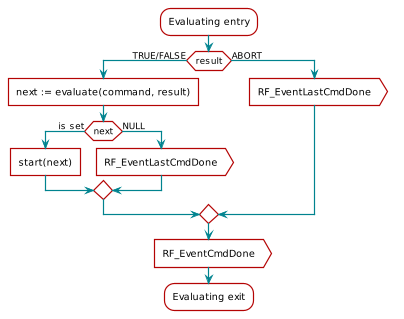

The diagram above was rendered by PlantUML. Its source (embedded in the PNG):
@startuml
skinparam backgroundColor transparent

hide footbox

scale max 900 width

skinparam sequenceArrow {
    Color #00838f
    Thickness 1.2
}


skinparam sequenceParticipant {
    BackgroundColor #b40404
    BorderColor #b40404
    BorderThickness 0
    FontColor #fff
    FontStyle bold
}

skinparam sequenceLifeLineBorderColor #888

skinparam note {
    BackgroundColor #ffe
    BorderColor #b40404
}

skinparam sequenceDivider {
    BackgroundColor #b40404
    BorderColor #b40404
    FontColor #fff
    BorderThickness 0
}

skinparam sequenceGroup {
    BackgroundColor #b40404
    BorderColor #b40404
    HeaderFontColor #fff
    HeaderFontStyle italics
    BorderThickness 1.5
}

skinparam shadowing false

skinParam state {
  BorderColor #b40404
  BackgroundColor transparent
  ArrowColor #00838f
  StartColor #00838f
  EndColor #00838f
}

skinParam activity {
  BorderColor #b40404
  BackgroundColor transparent
  ArrowColor #00838f
  StartColor #00838f
  EndColor #00838f
  BarColor #00838f
}
scale 0.8
:Evaluating entry;
if (result) then (TRUE/FALSE)
    :next := evaluate(command, result)]
    if (next) then (is set)
         :start(next)]
    else (NULL)
        :RF_EventLastCmdDone>
    endif
else (ABORT)
    :RF_EventLastCmdDone>
endif
:RF_EventCmdDone>
:Evaluating exit;
@enduml